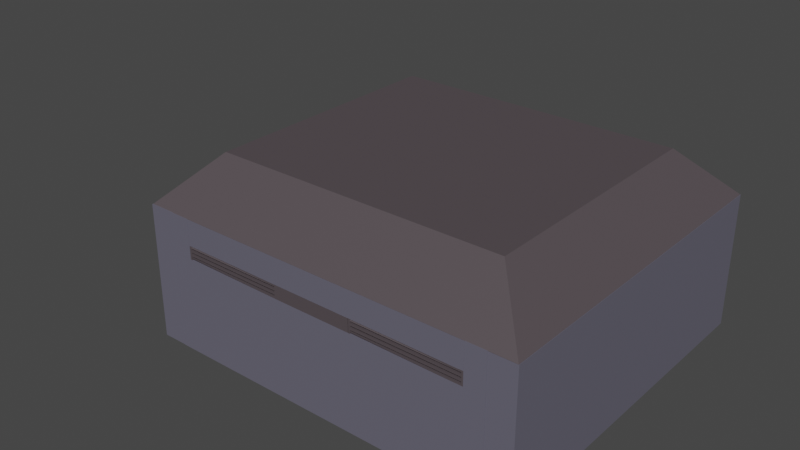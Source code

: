 # Source: mergeddepot.blend  (saved by Blender 3.2.14; exported with 4.5.12 LTS)
import bpy
from mathutils import Matrix  # noqa: F401  (used for matrix-valued properties, if any)

bpy.ops.wm.read_factory_settings(use_empty=True)
scene = bpy.context.scene
scene.name = 'Scene'

# ---- collections
col_collection = bpy.data.collections.new('Collection'); scene.collection.children.link(col_collection)

# ---- materials (node trees are filled in below, after node groups)
mat_silverbunkerwall_001 = bpy.data.materials.new('SilverBunkerWall.001')
mat_silverbunkerwall_001.alpha_threshold = 0.0
mat_silverbunkerwall_001.use_transparent_shadow = False
mat_silverbunkerwall_001.line_color = (0.0, 0.0, 0.0, 1.0)
mat_bunkertak_002 = bpy.data.materials.new('bunkertak.002')
mat_bunkertak_002.use_transparent_shadow = False
mat_bunkertak_003 = bpy.data.materials.new('bunkertak.003')
mat_bunkertak_003.use_transparent_shadow = False
mat_darkasphalt = bpy.data.materials.new('darkasphalt')
mat_darkasphalt.use_transparent_shadow = False
mat_silverbunkerwall = bpy.data.materials.new('SilverBunkerWall')
mat_silverbunkerwall.alpha_threshold = 0.0
mat_silverbunkerwall.use_transparent_shadow = False
mat_silverbunkerwall.line_color = (0.0, 0.0, 0.0, 1.0)
mat_bunkertak = bpy.data.materials.new('bunkertak')
mat_bunkertak.use_transparent_shadow = False
mat_bunkertak_001 = bpy.data.materials.new('bunkertak.001')
mat_bunkertak_001.use_transparent_shadow = False

# ---- material node trees
mat_silverbunkerwall_001.use_nodes = True; mat_silverbunkerwall_001.node_tree.nodes.clear()
_N = mat_silverbunkerwall_001.node_tree.nodes; _L = mat_silverbunkerwall_001.node_tree.links
n0 = _N.new('ShaderNodeOutputMaterial'); n0.name = 'Material Output'; n0.location = (300, 300)
n1 = _N.new('ShaderNodeBsdfPrincipled'); n1.name = 'Principled BSDF'; n1.location = (10, 300)
n1.distribution = 'GGX'
n1.subsurface_method = 'RANDOM_WALK_SKIN'
n1.inputs[0].default_value = (0.1329, 0.1274, 0.1683, 1.0)
n1.inputs[2].default_value = 0.4
n1.inputs[3].default_value = 1.45
n1.inputs[27].default_value = (0.0, 0.0, 0.0, 1.0)
n1.inputs[28].default_value = 1.0
_L.new(n1.outputs[0], n0.inputs[0])
n0.is_active_output = True
mat_bunkertak_002.use_nodes = True; mat_bunkertak_002.node_tree.nodes.clear()
_N = mat_bunkertak_002.node_tree.nodes; _L = mat_bunkertak_002.node_tree.links
n0 = _N.new('ShaderNodeBsdfPrincipled'); n0.name = 'Principled BSDF'; n0.location = (10, 300)
n0.distribution = 'GGX'
n0.subsurface_method = 'RANDOM_WALK_SKIN'
n0.inputs[0].default_value = (0.0865, 0.07036, 0.07819, 1.0)
n0.inputs[3].default_value = 1.45
n0.inputs[27].default_value = (0.0, 0.0, 0.0, 1.0)
n0.inputs[28].default_value = 1.0
n1 = _N.new('ShaderNodeOutputMaterial'); n1.name = 'Material Output'; n1.location = (300, 300)
_L.new(n0.outputs[0], n1.inputs[0])
n1.is_active_output = True
mat_bunkertak_003.use_nodes = True; mat_bunkertak_003.node_tree.nodes.clear()
_N = mat_bunkertak_003.node_tree.nodes; _L = mat_bunkertak_003.node_tree.links
n0 = _N.new('ShaderNodeBsdfPrincipled'); n0.name = 'Principled BSDF'; n0.location = (10, 300)
n0.distribution = 'GGX'
n0.subsurface_method = 'RANDOM_WALK_SKIN'
n0.inputs[0].default_value = (0.0865, 0.07036, 0.07819, 1.0)
n0.inputs[3].default_value = 1.45
n0.inputs[27].default_value = (0.0, 0.0, 0.0, 1.0)
n0.inputs[28].default_value = 1.0
n1 = _N.new('ShaderNodeOutputMaterial'); n1.name = 'Material Output'; n1.location = (300, 300)
_L.new(n0.outputs[0], n1.inputs[0])
n1.is_active_output = True
mat_darkasphalt.use_nodes = True; mat_darkasphalt.node_tree.nodes.clear()
_N = mat_darkasphalt.node_tree.nodes; _L = mat_darkasphalt.node_tree.links
n0 = _N.new('ShaderNodeBsdfPrincipled'); n0.name = 'Principled BSDF'; n0.location = (10, 300)
n0.distribution = 'GGX'
n0.subsurface_method = 'RANDOM_WALK_SKIN'
n0.inputs[0].default_value = (0.02315, 0.02217, 0.016, 1.0)
n0.inputs[3].default_value = 1.45
n0.inputs[27].default_value = (0.0, 0.0, 0.0, 1.0)
n0.inputs[28].default_value = 1.0
n1 = _N.new('ShaderNodeOutputMaterial'); n1.name = 'Material Output'; n1.location = (300, 300)
_L.new(n0.outputs[0], n1.inputs[0])
n1.is_active_output = True
mat_silverbunkerwall.use_nodes = True; mat_silverbunkerwall.node_tree.nodes.clear()
_N = mat_silverbunkerwall.node_tree.nodes; _L = mat_silverbunkerwall.node_tree.links
n0 = _N.new('ShaderNodeOutputMaterial'); n0.name = 'Material Output'; n0.location = (300, 300)
n1 = _N.new('ShaderNodeBsdfPrincipled'); n1.name = 'Principled BSDF'; n1.location = (10, 300)
n1.distribution = 'GGX'
n1.subsurface_method = 'RANDOM_WALK_SKIN'
n1.inputs[0].default_value = (0.1329, 0.1274, 0.1683, 1.0)
n1.inputs[2].default_value = 0.4
n1.inputs[3].default_value = 1.45
n1.inputs[27].default_value = (0.0, 0.0, 0.0, 1.0)
n1.inputs[28].default_value = 1.0
_L.new(n1.outputs[0], n0.inputs[0])
n0.is_active_output = True
mat_bunkertak.use_nodes = True; mat_bunkertak.node_tree.nodes.clear()
_N = mat_bunkertak.node_tree.nodes; _L = mat_bunkertak.node_tree.links
n0 = _N.new('ShaderNodeBsdfPrincipled'); n0.name = 'Principled BSDF'; n0.location = (10, 300)
n0.distribution = 'GGX'
n0.subsurface_method = 'RANDOM_WALK_SKIN'
n0.inputs[0].default_value = (0.0865, 0.07036, 0.07819, 1.0)
n0.inputs[3].default_value = 1.45
n0.inputs[27].default_value = (0.0, 0.0, 0.0, 1.0)
n0.inputs[28].default_value = 1.0
n1 = _N.new('ShaderNodeOutputMaterial'); n1.name = 'Material Output'; n1.location = (300, 300)
_L.new(n0.outputs[0], n1.inputs[0])
n1.is_active_output = True
mat_bunkertak_001.use_nodes = True; mat_bunkertak_001.node_tree.nodes.clear()
_N = mat_bunkertak_001.node_tree.nodes; _L = mat_bunkertak_001.node_tree.links
n0 = _N.new('ShaderNodeBsdfPrincipled'); n0.name = 'Principled BSDF'; n0.location = (10, 300)
n0.distribution = 'GGX'
n0.subsurface_method = 'RANDOM_WALK_SKIN'
n0.inputs[0].default_value = (0.0865, 0.07036, 0.07819, 1.0)
n0.inputs[3].default_value = 1.45
n0.inputs[27].default_value = (0.0, 0.0, 0.0, 1.0)
n0.inputs[28].default_value = 1.0
n1 = _N.new('ShaderNodeOutputMaterial'); n1.name = 'Material Output'; n1.location = (300, 300)
_L.new(n0.outputs[0], n1.inputs[0])
n1.is_active_output = True

# ---- world
world_world = bpy.data.worlds.new('World'); scene.world = world_world
world_world.use_nodes = True; world_world.node_tree.nodes.clear()
_N = world_world.node_tree.nodes; _L = world_world.node_tree.links
n0 = _N.new('ShaderNodeOutputWorld'); n0.name = 'World Output'; n0.location = (300, 300)
n1 = _N.new('ShaderNodeBackground'); n1.name = 'Background'; n1.location = (10, 300)
n1.inputs[0].default_value = (0.05088, 0.05088, 0.05088, 1.0)
_L.new(n1.outputs[0], n0.inputs[0])
n0.is_active_output = True
world_world.color = (0.05088, 0.05088, 0.05088)
world_world.use_sun_shadow = False
world_world.sun_shadow_jitter_overblur = 0.0

# ---- meshes
me_cube_022 = bpy.data.meshes.new('Cube.022')
me_cube_022.from_pydata([(-0.7541, -0.9005, -1.343), (-0.7541, -0.9005, 1.41), (-0.7541, 0.7598, -1.343), (-0.7541, 0.7598, 1.41), (0.6652, -0.9005, -1.343), (0.6652, -0.9005, 1.41), (0.6652, 0.7598, -1.343), (0.6652, 0.7598, 1.41), (-23.03, -0.9, -8.139), (-23.03, -0.9, -1.343), (-23.03, 0.7602, -8.139), (-23.03, 0.7602, -1.343), (0.6671, -0.9, -8.139), (0.6671, -0.9, -1.343), (0.6671, 0.7602, -8.139), (0.6671, 0.7602, -1.343), (-14.14, -0.8937, -1.341), (-14.14, -0.8937, -0.4039), (-14.27, -0.8937, -1.341), (-14.27, -0.8937, -0.4039), (-14.14, 0.7685, -1.341), (-14.14, 0.7685, -0.4039), (-14.27, 0.7685, -1.341), (-14.27, 0.7685, -0.4039), (-14.26, -0.8913, -1.338), (-14.26, -0.8913, -1.212), (-21.44, -0.8163, -1.338), (-21.44, -0.8913, -1.212), (-14.26, 0.7673, -1.338), (-14.26, 0.7673, -1.212), (-21.44, 0.7673, -1.338), (-21.44, 0.7673, -1.212), (-14.26, -0.8913, -1.081), (-14.26, -0.8913, -0.9551), (-21.44, -0.8913, -1.081), (-21.44, -0.8913, -0.9551), (-14.26, 0.7673, -1.081), (-14.26, 0.7673, -0.9551), (-21.44, 0.7673, -1.081), (-21.44, 0.7673, -0.9551), (-14.26, -0.8913, -0.8106), (-14.26, -0.8913, -0.6845), (-21.44, -0.8913, -0.8106), (-21.44, -0.8913, -0.6845), (-14.26, 0.7673, -0.8106), (-14.26, 0.7673, -0.6845), (-21.44, 0.7673, -0.8106), (-21.44, 0.7673, -0.6845), (-14.26, -0.8913, -0.5309), (-14.26, -0.8913, -0.4048), (-21.44, -0.8913, -0.5309), (-21.44, -0.8163, -0.4048), (-14.26, 0.7673, -0.5309), (-14.26, 0.7673, -0.4048), (-21.44, 0.7673, -0.5309), (-21.44, 0.7673, -0.4048), (-21.43, -0.6785, -1.341), (-21.43, -0.6785, -0.4039), (-21.56, -0.6785, -1.341), (-21.56, -0.6785, -0.4039), (-21.43, 0.7137, -1.341), (-21.43, 0.7137, -0.4039), (-21.56, 0.7137, -1.341), (-21.56, 0.7137, -0.4039), (-21.43, -0.8937, -1.341), (-21.43, -0.8937, -0.4039), (-21.56, -0.8937, -1.341), (-21.56, -0.8937, -0.4039), (-21.43, 0.7685, -1.341), (-21.43, 0.7685, -0.4039), (-21.56, 0.7685, -1.341), (-21.56, 0.7685, -0.4039), (-8.58, -0.8937, -1.341), (-8.58, -0.8937, -0.4039), (-8.58, 0.7685, -1.341), (-8.58, 0.7685, -0.4039), (-23.03, -0.9075, -1.343), (-23.03, -0.9075, 1.41), (-23.03, 0.7611, -1.343), (-23.03, 0.7708, 1.41), (-21.57, -0.9075, -1.343), (-21.57, -0.9075, 1.41), (-21.57, 0.7586, -1.343), (-21.57, 0.7708, 1.41), (-0.7281, 0.7641, -0.3986), (-21.58, 0.7641, -0.3986), (-0.7281, 0.7641, 1.405), (-21.58, 0.7641, 1.405), (-0.7281, -0.8893, -0.3986), (-21.58, -0.8893, -0.3986), (-0.7281, -0.8893, 1.405), (-21.58, -0.8893, 1.405), (-0.7482, -0.8937, -1.36), (-0.7482, -0.8937, -0.388), (-0.8874, -0.8937, -1.36), (-0.8874, -0.8937, -0.388), (-0.7482, 0.7685, -1.36), (-0.7482, 0.7685, -0.388), (-0.8874, 0.7685, -1.36), (-0.8874, 0.7685, -0.388), (-0.8749, -0.8913, -1.357), (-0.8749, -0.8913, -1.226), (-8.466, -0.8163, -1.357), (-8.466, -0.8913, -1.226), (-0.8749, 0.7673, -1.357), (-0.8749, 0.7673, -1.226), (-8.466, 0.7673, -1.357), (-8.466, 0.7673, -1.226), (-0.8749, -0.8913, -1.09), (-0.8749, -0.8913, -0.9597), (-8.466, -0.8913, -1.09), (-8.466, -0.8913, -0.9597), (-0.8749, 0.7673, -1.09), (-0.8749, 0.7673, -0.9597), (-8.466, 0.7673, -1.09), (-8.466, 0.7673, -0.9597), (-0.8749, -0.8913, -0.8098), (-0.8749, -0.8913, -0.6791), (-8.466, -0.8913, -0.8098), (-8.466, -0.8913, -0.6791), (-0.8749, 0.7673, -0.8098), (-0.8749, 0.7673, -0.6791), (-8.466, 0.7673, -0.8098), (-8.466, 0.7673, -0.6791), (-0.8749, -0.8913, -0.5197), (-0.8749, -0.8913, -0.389), (-8.466, -0.8913, -0.5197), (-8.466, -0.8163, -0.389), (-0.8749, 0.7673, -0.5197), (-0.8749, 0.7673, -0.389), (-8.466, 0.7673, -0.5197), (-8.466, 0.7673, -0.389), (-8.455, -0.6785, -1.36), (-8.455, -0.6785, -0.388), (-8.594, -0.6785, -1.36), (-8.594, -0.6785, -0.388), (-8.455, 0.7137, -1.36), (-8.455, 0.7137, -0.388), (-8.594, 0.7137, -1.36), (-8.594, 0.7137, -0.388), (-8.455, -0.8937, -1.36), (-8.455, -0.8937, -0.388), (-8.594, -0.8937, -1.36), (-8.594, -0.8937, -0.388), (-8.455, 0.7685, -1.36), (-8.455, 0.7685, -0.388), (-8.594, 0.7685, -1.36), (-8.594, 0.7685, -0.388), (-22.97, 0.719, -8.152), (-22.97, 0.719, -7.585), (-22.97, 22.05, -8.152), (-22.97, 22.05, -7.585), (0.6346, 0.719, -8.152), (0.6346, 0.719, -7.585), (0.6346, 22.05, -8.152), (0.6346, 22.05, -7.585), (-22.97, 11.38, -8.152), (-22.97, 11.38, -7.585), (0.6346, 11.38, -8.152), (0.6346, 11.38, -7.585), (-22.97, 16.94, -7.585), (0.6346, 16.94, -8.152), (-22.97, 16.94, -8.152), (0.6346, 16.94, -7.585), (-22.97, 6.239, -8.152), (0.6346, 6.239, -7.585), (-22.97, 6.239, -7.585), (0.6346, 6.239, -8.152), (-24.81, -0.9096, -8.11), (-24.81, -0.9096, 1.427), (-24.81, 8.119, 1.427), (-22.94, -0.9096, -8.11), (-22.94, -0.9096, 1.427), (-22.94, 8.119, 1.427), (-24.81, 3.646, -8.11), (-24.81, 3.646, 1.427), (-22.94, 3.646, -8.11), (-22.94, 3.646, 1.427), (-24.81, 6.222, 1.427), (-22.94, 6.222, -8.11), (-24.81, 6.222, -8.11), (-22.94, 6.222, 1.427), (-24.81, 8.119, 1.427), (-24.81, 8.118, 1.422), (-24.81, 6.222, -8.11), (-24.81, 6.223, -8.105), (-22.94, 6.222, -8.11), (-22.95, 6.223, -8.105), (-22.95, 8.118, 1.422), (-22.94, 8.119, 1.427), (-24.83, 14.69, 1.4), (-24.83, 23.72, -8.138), (-24.83, 23.72, 1.4), (-22.97, 14.69, 1.4), (-22.97, 23.72, -8.138), (-22.97, 23.72, 1.4), (-24.83, 19.21, -8.138), (-24.83, 19.21, 1.4), (-22.97, 19.21, -8.138), (-22.97, 19.21, 1.4), (-24.83, 16.95, -8.138), (-22.97, 16.95, 1.4), (-24.83, 16.95, 1.4), (-22.97, 16.95, -8.138), (-24.83, 16.95, -8.138), (-24.83, 14.69, 1.4), (-22.97, 14.69, 1.4), (-22.97, 16.95, -8.138), (0.6386, -0.8727, -8.135), (0.6386, -0.8727, 1.402), (0.6386, 23.72, -8.135), (0.6386, 23.72, 1.402), (2.508, -0.8727, -8.135), (2.508, -0.8727, 1.402), (2.508, 23.72, -8.135), (2.508, 23.72, 1.402), (-24.83, -0.8726, 1.406), (-24.83, 23.72, 1.406), (2.482, -0.8726, 1.406), (2.482, 23.72, 1.406), (-21.49, 2.466, 4.731), (-24.83, -0.8726, 1.392), (-21.49, 20.38, 4.731), (-24.83, 23.72, 1.392), (-0.8564, 2.466, 4.731), (2.482, -0.8726, 1.392), (-0.8564, 20.38, 4.731), (2.482, 23.72, 1.392), (-22.97, 16.95, -7.6), (-24.83, 16.95, -8.138), (-22.97, 16.95, -8.138), (-22.97, 6.278, -7.6), (-24.83, 6.278, -8.138), (-22.97, 6.278, -8.138), (-24.83, 16.95, -8.138), (-22.97, 16.95, -7.6), (-22.97, 6.278, -7.6), (-24.83, 6.278, -8.138), (-32.82, 10.21, -3.005), (-32.82, 10.21, -3.005), (-32.82, 10.21, -3.005), (-32.82, 10.21, -3.005), (-32.82, 10.21, -3.005), (-32.82, 10.21, -3.005), (-32.82, 10.21, -3.005), (-32.82, 10.21, -3.005), (-0.7541, 22.07, -1.343), (-0.7541, 22.07, 1.41), (-0.7541, 23.73, -1.343), (-0.7541, 23.73, 1.41), (0.6652, 22.07, -1.343), (0.6652, 22.07, 1.41), (0.6652, 23.73, -1.343), (0.6652, 23.73, 1.41), (-23.03, 22.07, -8.139), (-23.03, 22.07, -1.343), (-23.03, 23.73, -8.139), (-23.03, 23.73, -1.343), (0.6671, 22.07, -8.139), (0.6671, 22.07, -1.343), (0.6671, 23.73, -8.139), (0.6671, 23.73, -1.343), (-14.14, 22.08, -1.341), (-14.14, 22.08, -0.4039), (-14.27, 22.08, -1.341), (-14.27, 22.08, -0.4039), (-14.14, 23.74, -1.341), (-14.14, 23.74, -0.4039), (-14.27, 23.74, -1.341), (-14.27, 23.74, -0.4039), (-14.26, 22.08, -1.338), (-14.26, 22.08, -1.212), (-21.44, 22.16, -1.338), (-21.44, 22.08, -1.212), (-14.26, 23.74, -1.338), (-14.26, 23.74, -1.212), (-21.44, 23.74, -1.338), (-21.44, 23.74, -1.212), (-14.26, 22.08, -1.081), (-14.26, 22.08, -0.9551), (-21.44, 22.08, -1.081), (-21.44, 22.08, -0.9551), (-14.26, 23.74, -1.081), (-14.26, 23.74, -0.9551), (-21.44, 23.74, -1.081), (-21.44, 23.74, -0.9551), (-14.26, 22.08, -0.8106), (-14.26, 22.08, -0.6845), (-21.44, 22.08, -0.8106), (-21.44, 22.08, -0.6845), (-14.26, 23.74, -0.8106), (-14.26, 23.74, -0.6845), (-21.44, 23.74, -0.8106), (-21.44, 23.74, -0.6845), (-14.26, 22.08, -0.5309), (-14.26, 22.08, -0.4048), (-21.44, 22.08, -0.5309), (-21.44, 22.16, -0.4048), (-14.26, 23.74, -0.5309), (-14.26, 23.74, -0.4048), (-21.44, 23.74, -0.5309), (-21.44, 23.74, -0.4048), (-21.43, 22.3, -1.341), (-21.43, 22.3, -0.4039), (-21.56, 22.3, -1.341), (-21.56, 22.3, -0.4039), (-21.43, 23.69, -1.341), (-21.43, 23.69, -0.4039), (-21.56, 23.69, -1.341), (-21.56, 23.69, -0.4039), (-21.43, 22.08, -1.341), (-21.43, 22.08, -0.4039), (-21.56, 22.08, -1.341), (-21.56, 22.08, -0.4039), (-21.43, 23.74, -1.341), (-21.43, 23.74, -0.4039), (-21.56, 23.74, -1.341), (-21.56, 23.74, -0.4039), (-8.58, 22.08, -1.341), (-8.58, 22.08, -0.4039), (-8.58, 23.74, -1.341), (-8.58, 23.74, -0.4039), (-23.03, 22.07, -1.343), (-23.03, 22.07, 1.41), (-23.03, 23.74, -1.343), (-23.03, 23.74, 1.41), (-21.57, 22.07, -1.343), (-21.57, 22.07, 1.41), (-21.57, 23.73, -1.343), (-21.57, 23.74, 1.41), (-0.7281, 23.74, -0.3986), (-21.58, 23.74, -0.3986), (-0.7281, 23.74, 1.405), (-21.58, 23.74, 1.405), (-0.7281, 22.08, -0.3986), (-21.58, 22.08, -0.3986), (-0.7281, 22.08, 1.405), (-21.58, 22.08, 1.405), (-0.7482, 22.08, -1.36), (-0.7482, 22.08, -0.388), (-0.8874, 22.08, -1.36), (-0.8874, 22.08, -0.388), (-0.7482, 23.74, -1.36), (-0.7482, 23.74, -0.388), (-0.8874, 23.74, -1.36), (-0.8874, 23.74, -0.388), (-0.8749, 22.08, -1.357), (-0.8749, 22.08, -1.226), (-8.466, 22.16, -1.357), (-8.466, 22.08, -1.226), (-0.8749, 23.74, -1.357), (-0.8749, 23.74, -1.226), (-8.466, 23.74, -1.357), (-8.466, 23.74, -1.226), (-0.8749, 22.08, -1.09), (-0.8749, 22.08, -0.9597), (-8.466, 22.08, -1.09), (-8.466, 22.08, -0.9597), (-0.8749, 23.74, -1.09), (-0.8749, 23.74, -0.9597), (-8.466, 23.74, -1.09), (-8.466, 23.74, -0.9597), (-0.8749, 22.08, -0.8098), (-0.8749, 22.08, -0.6791), (-8.466, 22.08, -0.8098), (-8.466, 22.08, -0.6791), (-0.8749, 23.74, -0.8098), (-0.8749, 23.74, -0.6791), (-8.466, 23.74, -0.8098), (-8.466, 23.74, -0.6791), (-0.8749, 22.08, -0.5197), (-0.8749, 22.08, -0.389), (-8.466, 22.08, -0.5197), (-8.466, 22.16, -0.389), (-0.8749, 23.74, -0.5197), (-0.8749, 23.74, -0.389), (-8.466, 23.74, -0.5197), (-8.466, 23.74, -0.389), (-8.455, 22.3, -1.36), (-8.455, 22.3, -0.388), (-8.594, 22.3, -1.36), (-8.594, 22.3, -0.388), (-8.455, 23.69, -1.36), (-8.455, 23.69, -0.388), (-8.594, 23.69, -1.36), (-8.594, 23.69, -0.388), (-8.455, 22.08, -1.36), (-8.455, 22.08, -0.388), (-8.594, 22.08, -1.36), (-8.594, 22.08, -0.388), (-8.455, 23.74, -1.36), (-8.455, 23.74, -0.388), (-8.594, 23.74, -1.36), (-8.594, 23.74, -0.388)], [], [(0, 1, 3, 2), (2, 3, 7, 6), (6, 7, 5, 4), (4, 5, 1, 0), (2, 6, 4, 0), (7, 3, 1, 5), (8, 9, 11, 10), (10, 11, 15, 14), (14, 15, 13, 12), (12, 13, 9, 8), (10, 14, 12, 8), (15, 11, 9, 13), (16, 17, 19, 18), (18, 19, 23, 22), (22, 23, 21, 20), (20, 21, 75, 74), (18, 22, 20, 16), (23, 19, 17, 21), (24, 25, 27, 26), (26, 27, 31, 30), (30, 31, 29, 28), (28, 29, 25, 24), (26, 30, 28, 24), (31, 27, 25, 29), (32, 33, 35, 34), (34, 35, 39, 38), (38, 39, 37, 36), (36, 37, 33, 32), (34, 38, 36, 32), (39, 35, 33, 37), (40, 41, 43, 42), (42, 43, 47, 46), (46, 47, 45, 44), (44, 45, 41, 40), (42, 46, 44, 40), (47, 43, 41, 45), (48, 49, 51, 50), (50, 51, 55, 54), (54, 55, 53, 52), (52, 53, 49, 48), (50, 54, 52, 48), (55, 51, 49, 53), (56, 57, 59, 58), (58, 59, 63, 62), (62, 63, 61, 60), (60, 61, 57, 56), (58, 62, 60, 56), (63, 59, 57, 61), (64, 65, 67, 66), (66, 67, 71, 70), (70, 71, 69, 68), (68, 69, 65, 64), (66, 70, 68, 64), (71, 67, 65, 69), (74, 75, 73, 72), (17, 16, 72, 73), (16, 20, 74, 72), (21, 17, 73, 75), (76, 77, 79, 78), (78, 79, 83, 82), (82, 83, 81, 80), (80, 81, 77, 76), (78, 82, 80, 76), (83, 79, 77, 81), (84, 85, 87, 86), (86, 87, 91, 90), (90, 91, 89, 88), (88, 89, 85, 84), (86, 90, 88, 84), (91, 87, 85, 89), (92, 93, 95, 94), (94, 95, 99, 98), (98, 99, 97, 96), (96, 97, 93, 92), (94, 98, 96, 92), (99, 95, 93, 97), (100, 101, 103, 102), (102, 103, 107, 106), (106, 107, 105, 104), (104, 105, 101, 100), (102, 106, 104, 100), (107, 103, 101, 105), (108, 109, 111, 110), (110, 111, 115, 114), (114, 115, 113, 112), (112, 113, 109, 108), (110, 114, 112, 108), (115, 111, 109, 113), (116, 117, 119, 118), (118, 119, 123, 122), (122, 123, 121, 120), (120, 121, 117, 116), (118, 122, 120, 116), (123, 119, 117, 121), (124, 125, 127, 126), (126, 127, 131, 130), (130, 131, 129, 128), (128, 129, 125, 124), (126, 130, 128, 124), (131, 127, 125, 129), (132, 133, 135, 134), (134, 135, 139, 138), (138, 139, 137, 136), (136, 137, 133, 132), (134, 138, 136, 132), (139, 135, 133, 137), (140, 141, 143, 142), (142, 143, 147, 146), (146, 147, 145, 144), (144, 145, 141, 140), (142, 146, 144, 140), (147, 143, 141, 145), (162, 160, 151, 150), (150, 151, 155, 154), (167, 165, 153, 152), (152, 153, 149, 148), (164, 167, 152, 148), (165, 166, 149, 153), (163, 160, 157, 159), (162, 161, 158, 156), (161, 163, 159, 158), (164, 166, 157, 156), (154, 155, 163, 161), (150, 154, 161, 162), (155, 151, 160, 163), (156, 157, 160, 162), (148, 149, 166, 164), (159, 157, 166, 165), (156, 158, 167, 164), (158, 159, 165, 167), (186, 189, 173, 181, 179), (176, 177, 172, 171), (171, 172, 169, 168), (174, 176, 171, 168), (177, 175, 169, 172), (181, 178, 175, 177), (180, 179, 176, 174), (179, 181, 177, 176), (168, 169, 175, 174), (184, 186, 179, 180), (173, 170, 178, 181), (174, 175, 178, 180), (182, 170, 173, 189), (180, 178, 170, 182, 184), (189, 186, 187, 188), (186, 184, 185, 187), (184, 182, 183, 185), (182, 189, 188, 183), (187, 185, 183, 188), (196, 197, 192, 191), (191, 192, 195, 194), (200, 203, 207, 204), (203, 201, 193, 206, 207), (201, 202, 190, 193), (195, 192, 197, 199), (191, 194, 198, 196), (194, 195, 199, 198), (200, 202, 197, 196), (206, 193, 190, 205), (199, 197, 202, 201), (196, 198, 203, 200), (198, 199, 201, 203), (204, 207, 206, 205), (204, 205, 190, 202, 200), (208, 209, 211, 210), (210, 211, 215, 214), (214, 215, 213, 212), (212, 213, 209, 208), (210, 214, 212, 208), (215, 211, 209, 213), (226, 222, 220, 224), (219, 227, 225, 218), (216, 221, 223, 217), (217, 219, 218, 216), (217, 223, 227, 219), (220, 222, 223, 221), (222, 226, 227, 223), (226, 224, 225, 227), (224, 220, 221, 225), (218, 225, 221, 216), (236, 231, 228, 235), (229, 230, 233, 232), (232, 233, 231, 236, 237), (234, 235, 228, 230, 229), (233, 230, 228, 231), (234, 237, 236, 235), (229, 232, 237, 234), (238, 239, 241, 240), (240, 241, 245, 244), (244, 245, 243, 242), (242, 243, 239, 238), (240, 244, 242, 238), (245, 241, 239, 243), (246, 247, 249, 248), (248, 249, 253, 252), (252, 253, 251, 250), (250, 251, 247, 246), (248, 252, 250, 246), (253, 249, 247, 251), (254, 255, 257, 256), (256, 257, 261, 260), (260, 261, 259, 258), (258, 259, 255, 254), (256, 260, 258, 254), (261, 257, 255, 259), (262, 263, 265, 264), (264, 265, 269, 268), (268, 269, 267, 266), (266, 267, 321, 320), (264, 268, 266, 262), (269, 265, 263, 267), (270, 271, 273, 272), (272, 273, 277, 276), (276, 277, 275, 274), (274, 275, 271, 270), (272, 276, 274, 270), (277, 273, 271, 275), (278, 279, 281, 280), (280, 281, 285, 284), (284, 285, 283, 282), (282, 283, 279, 278), (280, 284, 282, 278), (285, 281, 279, 283), (286, 287, 289, 288), (288, 289, 293, 292), (292, 293, 291, 290), (290, 291, 287, 286), (288, 292, 290, 286), (293, 289, 287, 291), (294, 295, 297, 296), (296, 297, 301, 300), (300, 301, 299, 298), (298, 299, 295, 294), (296, 300, 298, 294), (301, 297, 295, 299), (302, 303, 305, 304), (304, 305, 309, 308), (308, 309, 307, 306), (306, 307, 303, 302), (304, 308, 306, 302), (309, 305, 303, 307), (310, 311, 313, 312), (312, 313, 317, 316), (316, 317, 315, 314), (314, 315, 311, 310), (312, 316, 314, 310), (317, 313, 311, 315), (320, 321, 319, 318), (263, 262, 318, 319), (262, 266, 320, 318), (267, 263, 319, 321), (322, 323, 325, 324), (324, 325, 329, 328), (328, 329, 327, 326), (326, 327, 323, 322), (324, 328, 326, 322), (329, 325, 323, 327), (330, 331, 333, 332), (332, 333, 337, 336), (336, 337, 335, 334), (334, 335, 331, 330), (332, 336, 334, 330), (337, 333, 331, 335), (338, 339, 341, 340), (340, 341, 345, 344), (344, 345, 343, 342), (342, 343, 339, 338), (340, 344, 342, 338), (345, 341, 339, 343), (346, 347, 349, 348), (348, 349, 353, 352), (352, 353, 351, 350), (350, 351, 347, 346), (348, 352, 350, 346), (353, 349, 347, 351), (354, 355, 357, 356), (356, 357, 361, 360), (360, 361, 359, 358), (358, 359, 355, 354), (356, 360, 358, 354), (361, 357, 355, 359), (362, 363, 365, 364), (364, 365, 369, 368), (368, 369, 367, 366), (366, 367, 363, 362), (364, 368, 366, 362), (369, 365, 363, 367), (370, 371, 373, 372), (372, 373, 377, 376), (376, 377, 375, 374), (374, 375, 371, 370), (372, 376, 374, 370), (377, 373, 371, 375), (378, 379, 381, 380), (380, 381, 385, 384), (384, 385, 383, 382), (382, 383, 379, 378), (380, 384, 382, 378), (385, 381, 379, 383), (386, 387, 389, 388), (388, 389, 393, 392), (392, 393, 391, 390), (390, 391, 387, 386), (388, 392, 390, 386), (393, 389, 387, 391)])
me_cube_022.polygons.foreach_set('material_index', [0, 0, 0, 0, 0, 0, 0, 0, 0, 0, 0, 0, 1, 1, 1, 1, 1, 1, 1, 1, 1, 1, 1, 1, 1, 1, 1, 1, 1, 1, 1, 1, 1, 1, 1, 1, 1, 1, 1, 1, 1, 1, 1, 1, 1, 1, 1, 1, 1, 1, 1, 1, 1, 1, 1, 1, 1, 1, 0, 0, 0, 0, 0, 0, 0, 0, 0, 0, 0, 0, 2, 2, 2, 2, 2, 2, 2, 2, 2, 2, 2, 2, 2, 2, 2, 2, 2, 2, 2, 2, 2, 2, 2, 2, 2, 2, 2, 2, 2, 2, 2, 2, 2, 2, 2, 2, 2, 2, 2, 2, 2, 2, 3, 3, 3, 3, 3, 3, 3, 3, 3, 3, 3, 3, 3, 3, 3, 3, 3, 3, 4, 4, 4, 4, 4, 4, 4, 4, 4, 4, 4, 4, 4, 4, 4, 4, 4, 4, 4, 4, 4, 4, 4, 4, 4, 4, 4, 4, 4, 4, 4, 4, 4, 4, 4, 4, 4, 4, 4, 4, 5, 5, 5, 5, 5, 5, 5, 5, 5, 5, 3, 3, 3, 3, 3, 3, 3, 3, 3, 3, 3, 3, 3, 4, 4, 4, 4, 4, 4, 4, 4, 4, 4, 4, 4, 5, 5, 5, 5, 5, 5, 5, 5, 5, 5, 5, 5, 5, 5, 5, 5, 5, 5, 5, 5, 5, 5, 5, 5, 5, 5, 5, 5, 5, 5, 5, 5, 5, 5, 5, 5, 5, 5, 5, 5, 5, 5, 5, 5, 5, 5, 4, 4, 4, 4, 4, 4, 4, 4, 4, 4, 4, 4, 6, 6, 6, 6, 6, 6, 6, 6, 6, 6, 6, 6, 6, 6, 6, 6, 6, 6, 6, 6, 6, 6, 6, 6, 6, 6, 6, 6, 6, 6, 6, 6, 6, 6, 6, 6, 6, 6, 6, 6, 6, 6])
_uv = me_cube_022.uv_layers.new(name='UVMap')
_uv.uv.foreach_set('vector', [0.375, 0.0, 0.625, 0.0, 0.625, 0.25, 0.375, 0.25, 0.375, 0.25, 0.625, 0.25, 0.625, 0.5, 0.375, 0.5, 0.375, 0.5, 0.625, 0.5, 0.625, 0.75, 0.375, 0.75, 0.375, 0.75, 0.625, 0.75, 0.625, 1.0, 0.375, 1.0, 0.125, 0.5, 0.375, 0.5, 0.375, 0.75, 0.125, 0.75, 0.625, 0.5, 0.875, 0.5, 0.875, 0.75, 0.625, 0.75, 0.375, 0.0, 0.625, 0.0, 0.625, 0.25, 0.375, 0.25, 0.375, 0.25, 0.625, 0.25, 0.625, 0.5, 0.375, 0.5, 0.375, 0.5, 0.625, 0.5, 0.625, 0.75, 0.375, 0.75, 0.375, 0.75, 0.625, 0.75, 0.625, 1.0, 0.375, 1.0, 0.125, 0.5, 0.375, 0.5, 0.375, 0.75, 0.125, 0.75, 0.625, 0.5, 0.875, 0.5, 0.875, 0.75, 0.625, 0.75, 0.375, 0.0, 0.625, 0.0, 0.625, 0.25, 0.375, 0.25, 0.375, 0.25, 0.625, 0.25, 0.625, 0.5, 0.375, 0.5, 0.375, 0.5, 0.625, 0.5, 0.625, 0.75, 0.375, 0.75, 0.375, 0.75, 0.625, 0.75, 0.625, 0.75, 0.375, 0.75, 0.125, 0.5, 0.375, 0.5, 0.375, 0.75, 0.125, 0.75, 0.625, 0.5, 0.875, 0.5, 0.875, 0.75, 0.625, 0.75, 0.375, 0.0, 0.625, 0.0, 0.625, 0.25, 0.375, 0.25, 0.375, 0.25, 0.625, 0.25, 0.625, 0.5, 0.375, 0.5, 0.375, 0.5, 0.625, 0.5, 0.625, 0.75, 0.375, 0.75, 0.375, 0.75, 0.625, 0.75, 0.625, 1.0, 0.375, 1.0, 0.125, 0.5, 0.375, 0.5, 0.375, 0.75, 0.125, 0.75, 0.625, 0.5, 0.875, 0.5, 0.875, 0.75, 0.625, 0.75, 0.375, 0.0, 0.625, 0.0, 0.625, 0.25, 0.375, 0.25, 0.375, 0.25, 0.625, 0.25, 0.625, 0.5, 0.375, 0.5, 0.375, 0.5, 0.625, 0.5, 0.625, 0.75, 0.375, 0.75, 0.375, 0.75, 0.625, 0.75, 0.625, 1.0, 0.375, 1.0, 0.125, 0.5, 0.375, 0.5, 0.375, 0.75, 0.125, 0.75, 0.625, 0.5, 0.875, 0.5, 0.875, 0.75, 0.625, 0.75, 0.375, 0.0, 0.625, 0.0, 0.625, 0.25, 0.375, 0.25, 0.375, 0.25, 0.625, 0.25, 0.625, 0.5, 0.375, 0.5, 0.375, 0.5, 0.625, 0.5, 0.625, 0.75, 0.375, 0.75, 0.375, 0.75, 0.625, 0.75, 0.625, 1.0, 0.375, 1.0, 0.125, 0.5, 0.375, 0.5, 0.375, 0.75, 0.125, 0.75, 0.625, 0.5, 0.875, 0.5, 0.875, 0.75, 0.625, 0.75, 0.375, 0.0, 0.625, 0.0, 0.625, 0.25, 0.375, 0.25, 0.375, 0.25, 0.625, 0.25, 0.625, 0.5, 0.375, 0.5, 0.375, 0.5, 0.625, 0.5, 0.625, 0.75, 0.375, 0.75, 0.375, 0.75, 0.625, 0.75, 0.625, 1.0, 0.375, 1.0, 0.125, 0.5, 0.375, 0.5, 0.375, 0.75, 0.125, 0.75, 0.625, 0.5, 0.875, 0.5, 0.875, 0.75, 0.625, 0.75, 0.375, 0.0, 0.625, 0.0, 0.625, 0.25, 0.375, 0.25, 0.375, 0.25, 0.625, 0.25, 0.625, 0.5, 0.375, 0.5, 0.375, 0.5, 0.625, 0.5, 0.625, 0.75, 0.375, 0.75, 0.375, 0.75, 0.625, 0.75, 0.625, 1.0, 0.375, 1.0, 0.125, 0.5, 0.375, 0.5, 0.375, 0.75, 0.125, 0.75, 0.625, 0.5, 0.875, 0.5, 0.875, 0.75, 0.625, 0.75, 0.375, 0.0, 0.625, 0.0, 0.625, 0.25, 0.375, 0.25, 0.375, 0.25, 0.625, 0.25, 0.625, 0.5, 0.375, 0.5, 0.375, 0.5, 0.625, 0.5, 0.625, 0.75, 0.375, 0.75, 0.375, 0.75, 0.625, 0.75, 0.625, 1.0, 0.375, 1.0, 0.125, 0.5, 0.375, 0.5, 0.375, 0.75, 0.125, 0.75, 0.625, 0.5, 0.875, 0.5, 0.875, 0.75, 0.625, 0.75, 0.375, 0.75, 0.625, 0.75, 0.625, 1.0, 0.375, 1.0, 0.625, 0.0, 0.375, 0.0, 0.375, 0.0, 0.625, 0.0, 0.125, 0.75, 0.375, 0.75, 0.375, 0.75, 0.125, 0.75, 0.625, 0.75, 0.875, 0.75, 0.875, 0.75, 0.625, 0.75, 0.375, 0.0, 0.625, 0.0, 0.625, 0.25, 0.375, 0.25, 0.375, 0.25, 0.625, 0.25, 0.625, 0.5, 0.375, 0.5, 0.375, 0.5, 0.625, 0.5, 0.625, 0.75, 0.375, 0.75, 0.375, 0.75, 0.625, 0.75, 0.625, 1.0, 0.375, 1.0, 0.125, 0.5, 0.375, 0.5, 0.375, 0.75, 0.125, 0.75, 0.625, 0.5, 0.875, 0.5, 0.875, 0.75, 0.625, 0.75, 0.375, 0.0, 0.625, 0.0, 0.625, 0.25, 0.375, 0.25, 0.375, 0.25, 0.625, 0.25, 0.625, 0.5, 0.375, 0.5, 0.375, 0.5, 0.625, 0.5, 0.625, 0.75, 0.375, 0.75, 0.375, 0.75, 0.625, 0.75, 0.625, 1.0, 0.375, 1.0, 0.125, 0.5, 0.375, 0.5, 0.375, 0.75, 0.125, 0.75, 0.625, 0.5, 0.875, 0.5, 0.875, 0.75, 0.625, 0.75, 0.375, 0.0, 0.625, 0.0, 0.625, 0.25, 0.375, 0.25, 0.375, 0.25, 0.625, 0.25, 0.625, 0.5, 0.375, 0.5, 0.375, 0.5, 0.625, 0.5, 0.625, 0.75, 0.375, 0.75, 0.375, 0.75, 0.625, 0.75, 0.625, 1.0, 0.375, 1.0, 0.125, 0.5, 0.375, 0.5, 0.375, 0.75, 0.125, 0.75, 0.625, 0.5, 0.875, 0.5, 0.875, 0.75, 0.625, 0.75, 0.375, 0.0, 0.625, 0.0, 0.625, 0.25, 0.375, 0.25, 0.375, 0.25, 0.625, 0.25, 0.625, 0.5, 0.375, 0.5, 0.375, 0.5, 0.625, 0.5, 0.625, 0.75, 0.375, 0.75, 0.375, 0.75, 0.625, 0.75, 0.625, 1.0, 0.375, 1.0, 0.125, 0.5, 0.375, 0.5, 0.375, 0.75, 0.125, 0.75, 0.625, 0.5, 0.875, 0.5, 0.875, 0.75, 0.625, 0.75, 0.375, 0.0, 0.625, 0.0, 0.625, 0.25, 0.375, 0.25, 0.375, 0.25, 0.625, 0.25, 0.625, 0.5, 0.375, 0.5, 0.375, 0.5, 0.625, 0.5, 0.625, 0.75, 0.375, 0.75, 0.375, 0.75, 0.625, 0.75, 0.625, 1.0, 0.375, 1.0, 0.125, 0.5, 0.375, 0.5, 0.375, 0.75, 0.125, 0.75, 0.625, 0.5, 0.875, 0.5, 0.875, 0.75, 0.625, 0.75, 0.375, 0.0, 0.625, 0.0, 0.625, 0.25, 0.375, 0.25, 0.375, 0.25, 0.625, 0.25, 0.625, 0.5, 0.375, 0.5, 0.375, 0.5, 0.625, 0.5, 0.625, 0.75, 0.375, 0.75, 0.375, 0.75, 0.625, 0.75, 0.625, 1.0, 0.375, 1.0, 0.125, 0.5, 0.375, 0.5, 0.375, 0.75, 0.125, 0.75, 0.625, 0.5, 0.875, 0.5, 0.875, 0.75, 0.625, 0.75, 0.375, 0.0, 0.625, 0.0, 0.625, 0.25, 0.375, 0.25, 0.375, 0.25, 0.625, 0.25, 0.625, 0.5, 0.375, 0.5, 0.375, 0.5, 0.625, 0.5, 0.625, 0.75, 0.375, 0.75, 0.375, 0.75, 0.625, 0.75, 0.625, 1.0, 0.375, 1.0, 0.125, 0.5, 0.375, 0.5, 0.375, 0.75, 0.125, 0.75, 0.625, 0.5, 0.875, 0.5, 0.875, 0.75, 0.625, 0.75, 0.375, 0.0, 0.625, 0.0, 0.625, 0.25, 0.375, 0.25, 0.375, 0.25, 0.625, 0.25, 0.625, 0.5, 0.375, 0.5, 0.375, 0.5, 0.625, 0.5, 0.625, 0.75, 0.375, 0.75, 0.375, 0.75, 0.625, 0.75, 0.625, 1.0, 0.375, 1.0, 0.125, 0.5, 0.375, 0.5, 0.375, 0.75, 0.125, 0.75, 0.625, 0.5, 0.875, 0.5, 0.875, 0.75, 0.625, 0.75, 0.375, 0.0, 0.625, 0.0, 0.625, 0.25, 0.375, 0.25, 0.375, 0.25, 0.625, 0.25, 0.625, 0.5, 0.375, 0.5, 0.375, 0.5, 0.625, 0.5, 0.625, 0.75, 0.375, 0.75, 0.375, 0.75, 0.625, 0.75, 0.625, 1.0, 0.375, 1.0, 0.125, 0.5, 0.375, 0.5, 0.375, 0.75, 0.125, 0.75, 0.625, 0.5, 0.875, 0.5, 0.875, 0.75, 0.625, 0.75, 0.375, 0.188, 0.625, 0.188, 0.625, 0.25, 0.375, 0.25, 0.375, 0.25, 0.625, 0.25, 0.625, 0.5, 0.375, 0.5, 0.375, 0.6875, 0.625, 0.6875, 0.625, 0.75, 0.375, 0.75, 0.375, 0.75, 0.625, 0.75, 0.625, 1.0, 0.375, 1.0, 0.125, 0.6875, 0.375, 0.6875, 0.375, 0.75, 0.125, 0.75, 0.625, 0.6875, 0.875, 0.6875, 0.875, 0.75, 0.625, 0.75, 0.625, 0.562, 0.875, 0.562, 0.875, 0.625, 0.625, 0.625, 0.125, 0.562, 0.375, 0.562, 0.375, 0.625, 0.125, 0.625, 0.375, 0.562, 0.625, 0.562, 0.625, 0.625, 0.375, 0.625, 0.375, 0.0625, 0.625, 0.0625, 0.625, 0.125, 0.375, 0.125, 0.375, 0.5, 0.625, 0.5, 0.625, 0.562, 0.375, 0.562, 0.125, 0.5, 0.375, 0.5, 0.375, 0.562, 0.125, 0.562, 0.625, 0.5, 0.875, 0.5, 0.875, 0.562, 0.625, 0.562, 0.375, 0.125, 0.625, 0.125, 0.625, 0.188, 0.375, 0.188, 0.375, 0.0, 0.625, 0.0, 0.625, 0.0625, 0.375, 0.0625, 0.625, 0.625, 0.875, 0.625, 0.875, 0.6875, 0.625, 0.6875, 0.125, 0.625, 0.375, 0.625, 0.375, 0.6875, 0.125, 0.6875, 0.375, 0.625, 0.625, 0.625, 0.625, 0.6875, 0.375, 0.6875, 0.375, 0.5525, 0.625, 0.5, 0.625, 0.5, 0.625, 0.5525, 0.375, 0.5525, 0.375, 0.6239, 0.625, 0.6239, 0.625, 0.75, 0.375, 0.75, 0.375, 0.75, 0.625, 0.75, 0.625, 1.0, 0.375, 1.0, 0.125, 0.6239, 0.375, 0.6239, 0.375, 0.75, 0.125, 0.75, 0.625, 0.6239, 0.875, 0.6239, 0.875, 0.75, 0.625, 0.75, 0.625, 0.5525, 0.875, 0.5525, 0.875, 0.6239, 0.625, 0.6239, 0.125, 0.5525, 0.375, 0.5525, 0.375, 0.6239, 0.125, 0.6239, 0.375, 0.5525, 0.625, 0.5525, 0.625, 0.6239, 0.375, 0.6239, 0.375, 0.0, 0.625, 0.0, 0.625, 0.1261, 0.375, 0.1261, 0.125, 0.5525, 0.375, 0.5525, 0.375, 0.5525, 0.125, 0.5525, 0.625, 0.5, 0.875, 0.5, 0.875, 0.5525, 0.625, 0.5525, 0.375, 0.1261, 0.625, 0.1261, 0.625, 0.1975, 0.375, 0.1975, 0.625, 0.25, 0.625, 0.25, 0.625, 0.5, 0.625, 0.5, 0.375, 0.1975, 0.625, 0.1975, 0.625, 0.25, 0.625, 0.25, 0.375, 0.1975, 0.375, 0.5, 0.375, 0.5525, 0.3743, 0.5525, 0.3743, 0.5, 0.375, 0.5525, 0.125, 0.5525, 0.1257, 0.5525, 0.3743, 0.5525, 0.125, 0.5525, 0.125, 0.5, 0.1257, 0.5, 0.1257, 0.5525, 0.125, 0.5, 0.375, 0.5, 0.3743, 0.5, 0.1257, 0.5, 0.3743, 0.5525, 0.1257, 0.5525, 0.1257, 0.5, 0.3743, 0.5, 0.375, 0.125, 0.625, 0.125, 0.625, 0.25, 0.375, 0.25, 0.375, 0.25, 0.625, 0.25, 0.625, 0.5, 0.375, 0.5, 0.125, 0.6875, 0.375, 0.6875, 0.375, 0.6875, 0.125, 0.6875, 0.375, 0.6875, 0.625, 0.6875, 0.625, 0.75, 0.625, 0.75, 0.375, 0.6875, 0.625, 0.6875, 0.875, 0.6875, 0.875, 0.75, 0.625, 0.75, 0.625, 0.5, 0.875, 0.5, 0.875, 0.625, 0.625, 0.625, 0.125, 0.5, 0.375, 0.5, 0.375, 0.625, 0.125, 0.625, 0.375, 0.5, 0.625, 0.5, 0.625, 0.625, 0.375, 0.625, 0.375, 0.0625, 0.625, 0.0625, 0.625, 0.125, 0.375, 0.125, 0.625, 0.75, 0.625, 0.75, 0.625, 1.0, 0.625, 1.0, 0.625, 0.625, 0.875, 0.625, 0.875, 0.6875, 0.625, 0.6875, 0.125, 0.625, 0.375, 0.625, 0.375, 0.6875, 0.125, 0.6875, 0.375, 0.625, 0.625, 0.625, 0.625, 0.6875, 0.375, 0.6875, 0.125, 0.6875, 0.375, 0.6875, 0.375, 0.75, 0.125, 0.75, 0.375, 0.0625, 0.625, 0.0, 0.625, 0.0, 0.625, 0.0625, 0.375, 0.0625, 0.375, 0.0, 0.625, 0.0, 0.625, 0.25, 0.375, 0.25, 0.375, 0.25, 0.625, 0.25, 0.625, 0.5, 0.375, 0.5, 0.375, 0.5, 0.625, 0.5, 0.625, 0.75, 0.375, 0.75, 0.375, 0.75, 0.625, 0.75, 0.625, 1.0, 0.375, 1.0, 0.125, 0.5, 0.375, 0.5, 0.375, 0.75, 0.125, 0.75, 0.625, 0.5, 0.875, 0.5, 0.875, 0.75, 0.625, 0.75, 0.6556, 0.5339, 0.8444, 0.5339, 0.8444, 0.7161, 0.6556, 0.7161, 0.375, 0.5, 0.374, 0.5, 0.374, 0.75, 0.375, 0.75, 0.375, 0.0, 0.374, 0.0, 0.374, 0.25, 0.375, 0.25, 0.125, 0.5, 0.375, 0.5, 0.375, 0.75, 0.125, 0.75, 0.375, 0.25, 0.374, 0.25, 0.374, 0.5, 0.375, 0.5, 0.8444, 0.7161, 0.8444, 0.5339, 0.875, 0.5, 0.875, 0.75, 0.8444, 0.5339, 0.6556, 0.5339, 0.625, 0.5, 0.875, 0.5, 0.6556, 0.5339, 0.6556, 0.7161, 0.374, 0.75, 0.374, 0.5, 0.6556, 0.7161, 0.8444, 0.7161, 0.875, 0.75, 0.625, 0.75, 0.375, 0.75, 0.374, 0.75, 0.374, 1.0, 0.375, 1.0, 0.625, 0.75, 0.625, 0.75, 0.625, 1.0, 0.625, 1.0, 0.375, 0.25, 0.625, 0.25, 0.625, 0.5, 0.375, 0.5, 0.375, 0.5, 0.625, 0.5, 0.625, 0.75, 0.625, 0.75, 0.375, 0.5, 0.375, 0.25, 0.625, 0.0, 0.625, 0.0, 0.625, 0.25, 0.375, 0.25, 0.625, 0.5, 0.875, 0.5, 0.875, 0.75, 0.625, 0.75, 0.125, 0.5, 0.375, 0.5, 0.375, 0.75, 0.125, 0.75, 0.125, 0.5, 0.375, 0.5, 0.375, 0.5, 0.125, 0.5, 0.375, 0.0, 0.625, 0.0, 0.625, 0.25, 0.375, 0.25, 0.375, 0.25, 0.625, 0.25, 0.625, 0.5, 0.375, 0.5, 0.375, 0.5, 0.625, 0.5, 0.625, 0.75, 0.375, 0.75, 0.375, 0.75, 0.625, 0.75, 0.625, 1.0, 0.375, 1.0, 0.125, 0.5, 0.375, 0.5, 0.375, 0.75, 0.125, 0.75, 0.625, 0.5, 0.875, 0.5, 0.875, 0.75, 0.625, 0.75, 0.375, 0.0, 0.625, 0.0, 0.625, 0.25, 0.375, 0.25, 0.375, 0.25, 0.625, 0.25, 0.625, 0.5, 0.375, 0.5, 0.375, 0.5, 0.625, 0.5, 0.625, 0.75, 0.375, 0.75, 0.375, 0.75, 0.625, 0.75, 0.625, 1.0, 0.375, 1.0, 0.125, 0.5, 0.375, 0.5, 0.375, 0.75, 0.125, 0.75, 0.625, 0.5, 0.875, 0.5, 0.875, 0.75, 0.625, 0.75, 0.375, 0.0, 0.625, 0.0, 0.625, 0.25, 0.375, 0.25, 0.375, 0.25, 0.625, 0.25, 0.625, 0.5, 0.375, 0.5, 0.375, 0.5, 0.625, 0.5, 0.625, 0.75, 0.375, 0.75, 0.375, 0.75, 0.625, 0.75, 0.625, 1.0, 0.375, 1.0, 0.125, 0.5, 0.375, 0.5, 0.375, 0.75, 0.125, 0.75, 0.625, 0.5, 0.875, 0.5, 0.875, 0.75, 0.625, 0.75, 0.375, 0.0, 0.625, 0.0, 0.625, 0.25, 0.375, 0.25, 0.375, 0.25, 0.625, 0.25, 0.625, 0.5, 0.375, 0.5, 0.375, 0.5, 0.625, 0.5, 0.625, 0.75, 0.375, 0.75, 0.375, 0.75, 0.625, 0.75, 0.625, 0.75, 0.375, 0.75, 0.125, 0.5, 0.375, 0.5, 0.375, 0.75, 0.125, 0.75, 0.625, 0.5, 0.875, 0.5, 0.875, 0.75, 0.625, 0.75, 0.375, 0.0, 0.625, 0.0, 0.625, 0.25, 0.375, 0.25, 0.375, 0.25, 0.625, 0.25, 0.625, 0.5, 0.375, 0.5, 0.375, 0.5, 0.625, 0.5, 0.625, 0.75, 0.375, 0.75, 0.375, 0.75, 0.625, 0.75, 0.625, 1.0, 0.375, 1.0, 0.125, 0.5, 0.375, 0.5, 0.375, 0.75, 0.125, 0.75, 0.625, 0.5, 0.875, 0.5, 0.875, 0.75, 0.625, 0.75, 0.375, 0.0, 0.625, 0.0, 0.625, 0.25, 0.375, 0.25, 0.375, 0.25, 0.625, 0.25, 0.625, 0.5, 0.375, 0.5, 0.375, 0.5, 0.625, 0.5, 0.625, 0.75, 0.375, 0.75, 0.375, 0.75, 0.625, 0.75, 0.625, 1.0, 0.375, 1.0, 0.125, 0.5, 0.375, 0.5, 0.375, 0.75, 0.125, 0.75, 0.625, 0.5, 0.875, 0.5, 0.875, 0.75, 0.625, 0.75, 0.375, 0.0, 0.625, 0.0, 0.625, 0.25, 0.375, 0.25, 0.375, 0.25, 0.625, 0.25, 0.625, 0.5, 0.375, 0.5, 0.375, 0.5, 0.625, 0.5, 0.625, 0.75, 0.375, 0.75, 0.375, 0.75, 0.625, 0.75, 0.625, 1.0, 0.375, 1.0, 0.125, 0.5, 0.375, 0.5, 0.375, 0.75, 0.125, 0.75, 0.625, 0.5, 0.875, 0.5, 0.875, 0.75, 0.625, 0.75, 0.375, 0.0, 0.625, 0.0, 0.625, 0.25, 0.375, 0.25, 0.375, 0.25, 0.625, 0.25, 0.625, 0.5, 0.375, 0.5, 0.375, 0.5, 0.625, 0.5, 0.625, 0.75, 0.375, 0.75, 0.375, 0.75, 0.625, 0.75, 0.625, 1.0, 0.375, 1.0, 0.125, 0.5, 0.375, 0.5, 0.375, 0.75, 0.125, 0.75, 0.625, 0.5, 0.875, 0.5, 0.875, 0.75, 0.625, 0.75, 0.375, 0.0, 0.625, 0.0, 0.625, 0.25, 0.375, 0.25, 0.375, 0.25, 0.625, 0.25, 0.625, 0.5, 0.375, 0.5, 0.375, 0.5, 0.625, 0.5, 0.625, 0.75, 0.375, 0.75, 0.375, 0.75, 0.625, 0.75, 0.625, 1.0, 0.375, 1.0, 0.125, 0.5, 0.375, 0.5, 0.375, 0.75, 0.125, 0.75, 0.625, 0.5, 0.875, 0.5, 0.875, 0.75, 0.625, 0.75, 0.375, 0.0, 0.625, 0.0, 0.625, 0.25, 0.375, 0.25, 0.375, 0.25, 0.625, 0.25, 0.625, 0.5, 0.375, 0.5, 0.375, 0.5, 0.625, 0.5, 0.625, 0.75, 0.375, 0.75, 0.375, 0.75, 0.625, 0.75, 0.625, 1.0, 0.375, 1.0, 0.125, 0.5, 0.375, 0.5, 0.375, 0.75, 0.125, 0.75, 0.625, 0.5, 0.875, 0.5, 0.875, 0.75, 0.625, 0.75, 0.375, 0.75, 0.625, 0.75, 0.625, 1.0, 0.375, 1.0, 0.625, 0.0, 0.375, 0.0, 0.375, 0.0, 0.625, 0.0, 0.125, 0.75, 0.375, 0.75, 0.375, 0.75, 0.125, 0.75, 0.625, 0.75, 0.875, 0.75, 0.875, 0.75, 0.625, 0.75, 0.375, 0.0, 0.625, 0.0, 0.625, 0.25, 0.375, 0.25, 0.375, 0.25, 0.625, 0.25, 0.625, 0.5, 0.375, 0.5, 0.375, 0.5, 0.625, 0.5, 0.625, 0.75, 0.375, 0.75, 0.375, 0.75, 0.625, 0.75, 0.625, 1.0, 0.375, 1.0, 0.125, 0.5, 0.375, 0.5, 0.375, 0.75, 0.125, 0.75, 0.625, 0.5, 0.875, 0.5, 0.875, 0.75, 0.625, 0.75, 0.375, 0.0, 0.625, 0.0, 0.625, 0.25, 0.375, 0.25, 0.375, 0.25, 0.625, 0.25, 0.625, 0.5, 0.375, 0.5, 0.375, 0.5, 0.625, 0.5, 0.625, 0.75, 0.375, 0.75, 0.375, 0.75, 0.625, 0.75, 0.625, 1.0, 0.375, 1.0, 0.125, 0.5, 0.375, 0.5, 0.375, 0.75, 0.125, 0.75, 0.625, 0.5, 0.875, 0.5, 0.875, 0.75, 0.625, 0.75, 0.375, 0.0, 0.625, 0.0, 0.625, 0.25, 0.375, 0.25, 0.375, 0.25, 0.625, 0.25, 0.625, 0.5, 0.375, 0.5, 0.375, 0.5, 0.625, 0.5, 0.625, 0.75, 0.375, 0.75, 0.375, 0.75, 0.625, 0.75, 0.625, 1.0, 0.375, 1.0, 0.125, 0.5, 0.375, 0.5, 0.375, 0.75, 0.125, 0.75, 0.625, 0.5, 0.875, 0.5, 0.875, 0.75, 0.625, 0.75, 0.375, 0.0, 0.625, 0.0, 0.625, 0.25, 0.375, 0.25, 0.375, 0.25, 0.625, 0.25, 0.625, 0.5, 0.375, 0.5, 0.375, 0.5, 0.625, 0.5, 0.625, 0.75, 0.375, 0.75, 0.375, 0.75, 0.625, 0.75, 0.625, 1.0, 0.375, 1.0, 0.125, 0.5, 0.375, 0.5, 0.375, 0.75, 0.125, 0.75, 0.625, 0.5, 0.875, 0.5, 0.875, 0.75, 0.625, 0.75, 0.375, 0.0, 0.625, 0.0, 0.625, 0.25, 0.375, 0.25, 0.375, 0.25, 0.625, 0.25, 0.625, 0.5, 0.375, 0.5, 0.375, 0.5, 0.625, 0.5, 0.625, 0.75, 0.375, 0.75, 0.375, 0.75, 0.625, 0.75, 0.625, 1.0, 0.375, 1.0, 0.125, 0.5, 0.375, 0.5, 0.375, 0.75, 0.125, 0.75, 0.625, 0.5, 0.875, 0.5, 0.875, 0.75, 0.625, 0.75, 0.375, 0.0, 0.625, 0.0, 0.625, 0.25, 0.375, 0.25, 0.375, 0.25, 0.625, 0.25, 0.625, 0.5, 0.375, 0.5, 0.375, 0.5, 0.625, 0.5, 0.625, 0.75, 0.375, 0.75, 0.375, 0.75, 0.625, 0.75, 0.625, 1.0, 0.375, 1.0, 0.125, 0.5, 0.375, 0.5, 0.375, 0.75, 0.125, 0.75, 0.625, 0.5, 0.875, 0.5, 0.875, 0.75, 0.625, 0.75, 0.375, 0.0, 0.625, 0.0, 0.625, 0.25, 0.375, 0.25, 0.375, 0.25, 0.625, 0.25, 0.625, 0.5, 0.375, 0.5, 0.375, 0.5, 0.625, 0.5, 0.625, 0.75, 0.375, 0.75, 0.375, 0.75, 0.625, 0.75, 0.625, 1.0, 0.375, 1.0, 0.125, 0.5, 0.375, 0.5, 0.375, 0.75, 0.125, 0.75, 0.625, 0.5, 0.875, 0.5, 0.875, 0.75, 0.625, 0.75, 0.375, 0.0, 0.625, 0.0, 0.625, 0.25, 0.375, 0.25, 0.375, 0.25, 0.625, 0.25, 0.625, 0.5, 0.375, 0.5, 0.375, 0.5, 0.625, 0.5, 0.625, 0.75, 0.375, 0.75, 0.375, 0.75, 0.625, 0.75, 0.625, 1.0, 0.375, 1.0, 0.125, 0.5, 0.375, 0.5, 0.375, 0.75, 0.125, 0.75, 0.625, 0.5, 0.875, 0.5, 0.875, 0.75, 0.625, 0.75, 0.375, 0.0, 0.625, 0.0, 0.625, 0.25, 0.375, 0.25, 0.375, 0.25, 0.625, 0.25, 0.625, 0.5, 0.375, 0.5, 0.375, 0.5, 0.625, 0.5, 0.625, 0.75, 0.375, 0.75, 0.375, 0.75, 0.625, 0.75, 0.625, 1.0, 0.375, 1.0, 0.125, 0.5, 0.375, 0.5, 0.375, 0.75, 0.125, 0.75, 0.625, 0.5, 0.875, 0.5, 0.875, 0.75, 0.625, 0.75])
me_cube_022.materials.append(mat_silverbunkerwall_001)
me_cube_022.materials.append(mat_bunkertak_002)
me_cube_022.materials.append(mat_bunkertak_003)
me_cube_022.materials.append(mat_darkasphalt)
me_cube_022.materials.append(mat_silverbunkerwall)
me_cube_022.materials.append(mat_bunkertak)
me_cube_022.materials.append(mat_bunkertak_001)
me_cube_022.update()

# ---- objects
ob_cube_001 = bpy.data.objects.new('Cube.001', me_cube_022)

# ---- transforms, parenting, visibility, modifiers, constraints
ob_cube_001.location = (19.7, -10.21, 7.821)

# ---- collection membership
scene.collection.objects.link(ob_cube_001)

# ---- scene / render settings (as saved in the file)
scene.frame_start = 1; scene.frame_end = 250; scene.frame_set(180)
scene.render.engine = 'BLENDER_EEVEE_NEXT'
scene.cycles.sampling_pattern = 'TABULATED_SOBOL'
scene.cycles.use_light_tree = False
scene.view_settings.view_transform = 'Filmic'
bpy.context.view_layer.update()

# ---- added for rendering (the .blend has no active camera and no usable light): camera, sun
cam_auto = bpy.data.cameras.new('AutoCamera')
cam_auto.lens = 50.0
cam_auto.sensor_width = 36.0
cam_auto.clip_end = 1000.0
ob_auto_camera = bpy.data.objects.new('AutoCamera', cam_auto)
scene.collection.objects.link(ob_auto_camera)
ob_auto_camera.location = (46.1413, -48.7121, 39.391)
ob_auto_camera.rotation_euler = (1.09748, -7.21219e-08, 0.694738)
scene.camera = ob_auto_camera
light_auto_sun = bpy.data.lights.new('AutoSun', 'SUN')
light_auto_sun.energy = 3.0
light_auto_sun.angle = 0.0523599
ob_auto_sun = bpy.data.objects.new('AutoSun', light_auto_sun)
scene.collection.objects.link(ob_auto_sun)
ob_auto_sun.rotation_euler = (0.872665, 0.174533, 0.523599)
bpy.context.view_layer.update()
